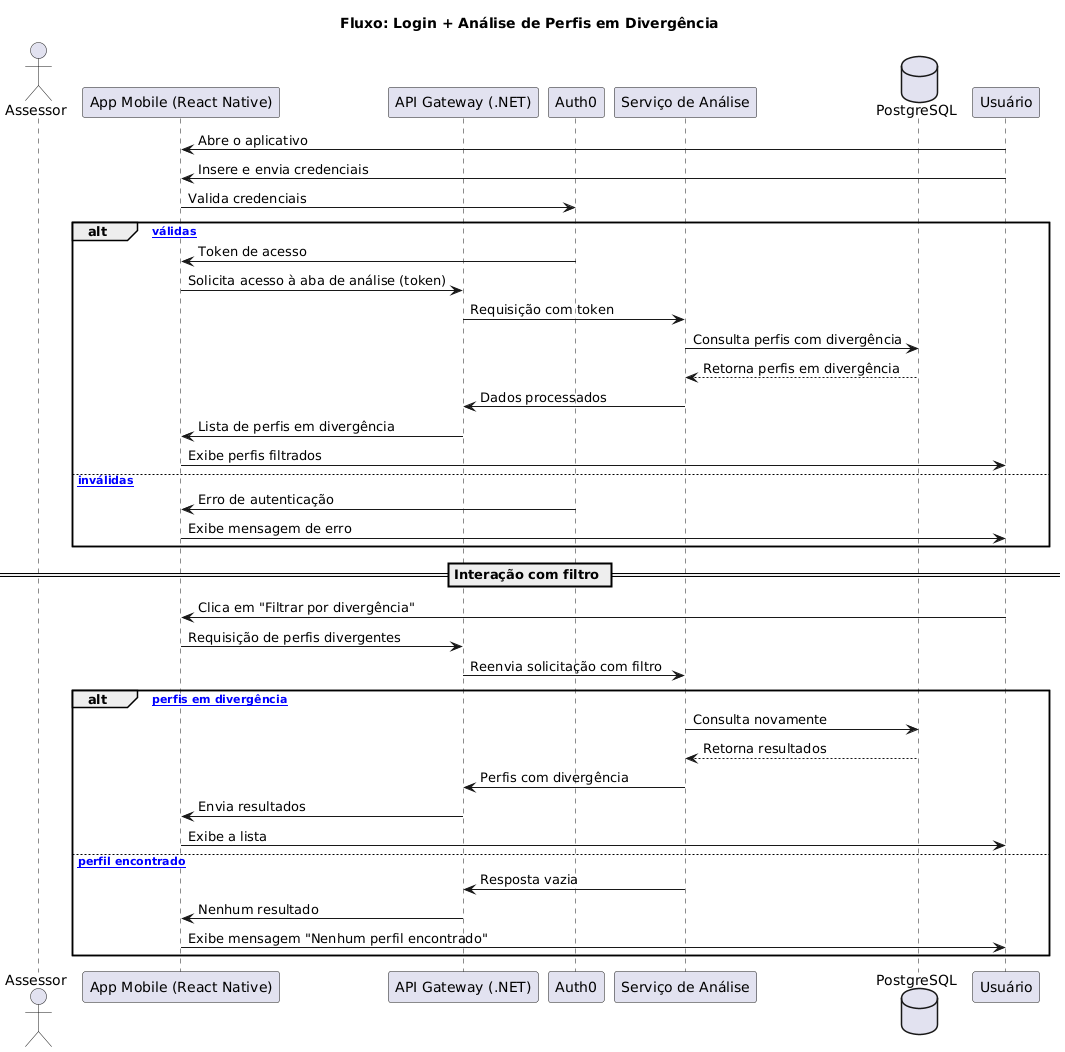

The diagram above was rendered by PlantUML. Its source (embedded in the PNG):
@startuml
title Fluxo: Login + Análise de Perfis em Divergência

actor Assessor
participant "App Mobile (React Native)" as App
participant "API Gateway (.NET)" as API
participant "Auth0" as Auth
participant "Serviço de Análise" as Analise
database "PostgreSQL" as DB

Usuário -> App : Abre o aplicativo
Usuário -> App : Insere e envia credenciais
App -> Auth : Valida credenciais

alt [Credenciais válidas]
    Auth -> App : Token de acesso
    App -> API : Solicita acesso à aba de análise (token)
    API -> Analise : Requisição com token

    Analise -> DB : Consulta perfis com divergência
    DB --> Analise : Retorna perfis em divergência
    Analise -> API : Dados processados
    API -> App : Lista de perfis em divergência
    App -> Usuário : Exibe perfis filtrados
else [Credenciais inválidas]
    Auth -> App : Erro de autenticação
    App -> Usuário : Exibe mensagem de erro
end

== Interação com filtro ==

Usuário -> App : Clica em "Filtrar por divergência"
App -> API : Requisição de perfis divergentes
API -> Analise : Reenvia solicitação com filtro

alt [Há perfis em divergência]
    Analise -> DB : Consulta novamente
    DB --> Analise : Retorna resultados
    Analise -> API : Perfis com divergência
    API -> App : Envia resultados
    App -> Usuário : Exibe a lista
else [Nenhum perfil encontrado]
    Analise -> API : Resposta vazia
    API -> App : Nenhum resultado
    App -> Usuário : Exibe mensagem "Nenhum perfil encontrado"
end
@enduml